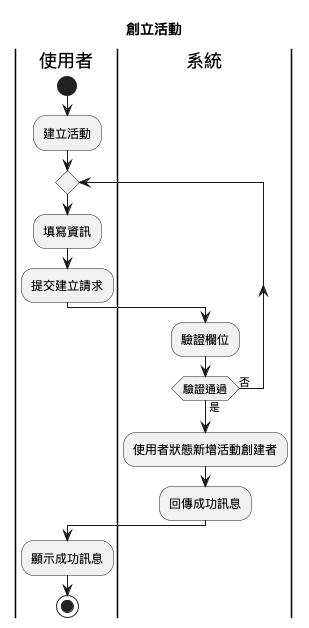

The diagram above was rendered by PlantUML. Its source (embedded in the PNG):
@startuml
title 創立活動
|使用者|
start
:建立活動;
repeat
  :填寫資訊;
  :提交建立請求;
  |系統|
  :驗證欄位;
repeat while (驗證通過) is (否) not (是)
  :使用者狀態新增活動創建者;
  :回傳成功訊息;
|使用者|
:顯示成功訊息;
stop
@enduml